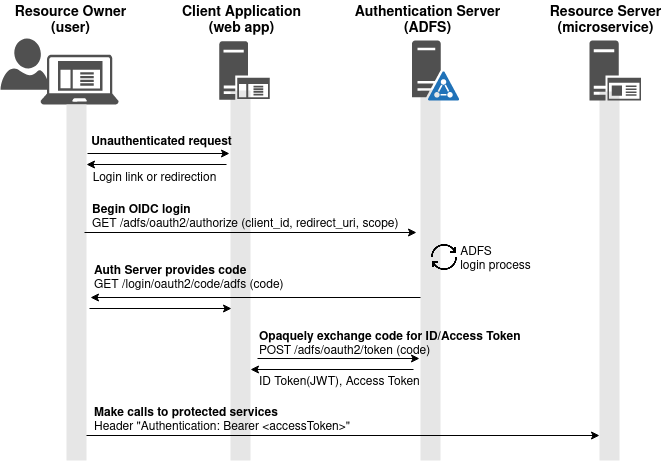

The diagram above was exported from draw.io. Its source (the exported page's mxGraphModel, read from the mxfile embedded in the PNG):
<mxGraphModel dx="780" dy="725" grid="1" gridSize="10" guides="1" tooltips="1" connect="1" arrows="1" fold="1" page="1" pageScale="1" pageWidth="850" pageHeight="1100" math="0" shadow="0">
  <root>
    <mxCell id="0" />
    <mxCell id="1" parent="0" />
    <mxCell id="dYzwd8fi6cYSQRCEDAko-31" value="" style="whiteSpace=wrap;html=1;fontSize=14;fillColor=#E6E6E6;strokeColor=none;" parent="1" vertex="1">
      <mxGeometry x="740" y="121" width="20" height="369" as="geometry" />
    </mxCell>
    <mxCell id="dYzwd8fi6cYSQRCEDAko-30" value="" style="whiteSpace=wrap;html=1;fontSize=14;fillColor=#E6E6E6;strokeColor=none;" parent="1" vertex="1">
      <mxGeometry x="561" y="119.28" width="20" height="370.72" as="geometry" />
    </mxCell>
    <mxCell id="dYzwd8fi6cYSQRCEDAko-28" value="" style="whiteSpace=wrap;html=1;fontSize=14;fillColor=#E6E6E6;strokeColor=none;" parent="1" vertex="1">
      <mxGeometry x="371" y="120" width="20" height="370" as="geometry" />
    </mxCell>
    <mxCell id="dYzwd8fi6cYSQRCEDAko-14" value="" style="sketch=0;aspect=fixed;pointerEvents=1;shadow=0;dashed=0;html=1;strokeColor=none;labelPosition=center;verticalLabelPosition=bottom;verticalAlign=top;align=center;fillColor=#505050;shape=mxgraph.azure.user" parent="1" vertex="1">
      <mxGeometry x="141" y="68" width="48.2" height="51.28" as="geometry" />
    </mxCell>
    <mxCell id="dYzwd8fi6cYSQRCEDAko-1" value="" style="sketch=0;pointerEvents=1;shadow=0;dashed=0;html=1;strokeColor=none;fillColor=#505050;labelPosition=center;verticalLabelPosition=bottom;verticalAlign=top;outlineConnect=0;align=center;shape=mxgraph.office.servers.active_directory_federation_services_server_blue;" parent="1" vertex="1">
      <mxGeometry x="552.5" y="70" width="47.5" height="60" as="geometry" />
    </mxCell>
    <mxCell id="dYzwd8fi6cYSQRCEDAko-10" value="" style="sketch=0;aspect=fixed;pointerEvents=1;shadow=0;dashed=0;html=1;strokeColor=none;labelPosition=center;verticalLabelPosition=bottom;verticalAlign=top;align=center;fillColor=#505050;shape=mxgraph.mscae.enterprise.application_server" parent="1" vertex="1">
      <mxGeometry x="359.78999999999996" y="70.68" width="50.42" height="58.63" as="geometry" />
    </mxCell>
    <mxCell id="dYzwd8fi6cYSQRCEDAko-11" value="" style="sketch=0;aspect=fixed;pointerEvents=1;shadow=0;dashed=0;html=1;strokeColor=none;labelPosition=center;verticalLabelPosition=bottom;verticalAlign=top;align=center;fillColor=#505050;shape=mxgraph.mscae.enterprise.client_application" parent="1" vertex="1">
      <mxGeometry x="181" y="84" width="78.13" height="50" as="geometry" />
    </mxCell>
    <mxCell id="dYzwd8fi6cYSQRCEDAko-12" value="" style="sketch=0;aspect=fixed;pointerEvents=1;shadow=0;dashed=0;html=1;strokeColor=none;labelPosition=center;verticalLabelPosition=bottom;verticalAlign=top;align=center;fillColor=#505050;shape=mxgraph.mscae.enterprise.application_server2" parent="1" vertex="1">
      <mxGeometry x="730" y="70" width="51.6" height="60" as="geometry" />
    </mxCell>
    <mxCell id="dYzwd8fi6cYSQRCEDAko-18" value="&lt;div&gt;&lt;b&gt;&lt;font style=&quot;font-size: 14px&quot;&gt;Resource Owner&lt;/font&gt;&lt;/b&gt;&lt;/div&gt;&lt;div&gt;&lt;b&gt;&lt;font style=&quot;font-size: 14px&quot;&gt;(user)&lt;br&gt;&lt;/font&gt;&lt;/b&gt;&lt;/div&gt;" style="text;html=1;resizable=0;autosize=1;align=center;verticalAlign=middle;points=[];fillColor=none;strokeColor=none;rounded=0;" parent="1" vertex="1">
      <mxGeometry x="146" y="30" width="130" height="40" as="geometry" />
    </mxCell>
    <mxCell id="dYzwd8fi6cYSQRCEDAko-19" value="&lt;div&gt;&lt;b&gt;&lt;font style=&quot;font-size: 14px&quot;&gt;Client Application&lt;/font&gt;&lt;/b&gt;&lt;/div&gt;&lt;div&gt;&lt;b&gt;&lt;font style=&quot;font-size: 14px&quot;&gt;(web app)&lt;br&gt;&lt;/font&gt;&lt;/b&gt;&lt;/div&gt;" style="text;html=1;resizable=0;autosize=1;align=center;verticalAlign=middle;points=[];fillColor=none;strokeColor=none;rounded=0;" parent="1" vertex="1">
      <mxGeometry x="317" y="30" width="130" height="40" as="geometry" />
    </mxCell>
    <mxCell id="dYzwd8fi6cYSQRCEDAko-20" value="&lt;div&gt;&lt;b&gt;&lt;font style=&quot;font-size: 14px&quot;&gt;Authentication Server&lt;/font&gt;&lt;/b&gt;&lt;/div&gt;&lt;div&gt;&lt;b&gt;&lt;font style=&quot;font-size: 14px&quot;&gt;(ADFS)&lt;br&gt;&lt;/font&gt;&lt;/b&gt;&lt;/div&gt;" style="text;html=1;resizable=0;autosize=1;align=center;verticalAlign=middle;points=[];fillColor=none;strokeColor=none;rounded=0;" parent="1" vertex="1">
      <mxGeometry x="488" y="30" width="160" height="40" as="geometry" />
    </mxCell>
    <mxCell id="dYzwd8fi6cYSQRCEDAko-21" value="&lt;div&gt;&lt;b&gt;&lt;font style=&quot;font-size: 14px&quot;&gt;Resource Server&lt;/font&gt;&lt;/b&gt;&lt;/div&gt;&lt;div&gt;&lt;b&gt;&lt;font style=&quot;font-size: 14px&quot;&gt;(microservice)&lt;br&gt;&lt;/font&gt;&lt;/b&gt;&lt;/div&gt;" style="text;html=1;resizable=0;autosize=1;align=center;verticalAlign=middle;points=[];fillColor=none;strokeColor=none;rounded=0;" parent="1" vertex="1">
      <mxGeometry x="681" y="30" width="130" height="40" as="geometry" />
    </mxCell>
    <mxCell id="dYzwd8fi6cYSQRCEDAko-22" value="" style="whiteSpace=wrap;html=1;fontSize=14;fillColor=#E6E6E6;strokeColor=none;" parent="1" vertex="1">
      <mxGeometry x="207" y="134" width="20" height="356" as="geometry" />
    </mxCell>
    <mxCell id="dYzwd8fi6cYSQRCEDAko-24" value="" style="endArrow=classic;html=1;rounded=0;" parent="1" edge="1">
      <mxGeometry width="50" height="50" relative="1" as="geometry">
        <mxPoint x="228" y="183" as="sourcePoint" />
        <mxPoint x="370" y="183" as="targetPoint" />
      </mxGeometry>
    </mxCell>
    <mxCell id="dYzwd8fi6cYSQRCEDAko-25" value="" style="endArrow=classic;html=1;rounded=0;" parent="1" edge="1">
      <mxGeometry width="50" height="50" relative="1" as="geometry">
        <mxPoint x="367" y="194" as="sourcePoint" />
        <mxPoint x="227" y="194" as="targetPoint" />
      </mxGeometry>
    </mxCell>
    <mxCell id="dYzwd8fi6cYSQRCEDAko-26" value="Unauthenticated request" style="text;html=1;resizable=0;autosize=1;align=center;verticalAlign=middle;points=[];fillColor=none;strokeColor=none;rounded=0;fontStyle=1" parent="1" vertex="1">
      <mxGeometry x="222" y="162" width="160" height="20" as="geometry" />
    </mxCell>
    <mxCell id="dYzwd8fi6cYSQRCEDAko-27" value="Login link or redirection" style="text;html=1;resizable=0;autosize=1;align=center;verticalAlign=middle;points=[];fillColor=none;strokeColor=none;rounded=0;" parent="1" vertex="1">
      <mxGeometry x="225" y="198" width="140" height="20" as="geometry" />
    </mxCell>
    <mxCell id="dYzwd8fi6cYSQRCEDAko-32" value="" style="endArrow=classic;html=1;rounded=0;" parent="1" edge="1">
      <mxGeometry width="50" height="50" relative="1" as="geometry">
        <mxPoint x="225" y="262" as="sourcePoint" />
        <mxPoint x="557" y="262" as="targetPoint" />
      </mxGeometry>
    </mxCell>
    <mxCell id="dYzwd8fi6cYSQRCEDAko-34" value="&lt;div align=&quot;left&quot;&gt;&lt;b&gt;Begin OIDC login&lt;/b&gt;&lt;br&gt;&lt;/div&gt;&lt;div align=&quot;left&quot;&gt;GET /adfs/oauth2/authorize (client_id, redirect_uri, scope)&lt;/div&gt;" style="text;html=1;resizable=0;autosize=1;align=left;verticalAlign=middle;points=[];fillColor=none;strokeColor=none;rounded=0;fontStyle=0" parent="1" vertex="1">
      <mxGeometry x="231" y="227" width="330" height="40" as="geometry" />
    </mxCell>
    <mxCell id="dYzwd8fi6cYSQRCEDAko-40" value="" style="endArrow=classic;html=1;rounded=0;" parent="1" edge="1">
      <mxGeometry width="50" height="50" relative="1" as="geometry">
        <mxPoint x="561" y="327" as="sourcePoint" />
        <mxPoint x="231" y="327" as="targetPoint" />
      </mxGeometry>
    </mxCell>
    <mxCell id="dYzwd8fi6cYSQRCEDAko-41" value="&lt;div&gt;&lt;b&gt;Auth Server provides code&lt;/b&gt;&lt;br&gt;&lt;/div&gt;&lt;div&gt;GET /login/oauth2/code/adfs (code)&lt;/div&gt;" style="text;html=1;resizable=0;autosize=1;align=left;verticalAlign=middle;points=[];fillColor=none;strokeColor=none;rounded=0;" parent="1" vertex="1">
      <mxGeometry x="233" y="293" width="210" height="30" as="geometry" />
    </mxCell>
    <mxCell id="dYzwd8fi6cYSQRCEDAko-42" value="" style="endArrow=classic;html=1;rounded=0;" parent="1" edge="1">
      <mxGeometry width="50" height="50" relative="1" as="geometry">
        <mxPoint x="230" y="338" as="sourcePoint" />
        <mxPoint x="372" y="338" as="targetPoint" />
      </mxGeometry>
    </mxCell>
    <mxCell id="dYzwd8fi6cYSQRCEDAko-43" value="" style="endArrow=classic;html=1;rounded=0;" parent="1" edge="1">
      <mxGeometry width="50" height="50" relative="1" as="geometry">
        <mxPoint x="398" y="388" as="sourcePoint" />
        <mxPoint x="560" y="388" as="targetPoint" />
      </mxGeometry>
    </mxCell>
    <mxCell id="dYzwd8fi6cYSQRCEDAko-44" value="" style="endArrow=classic;html=1;rounded=0;" parent="1" edge="1">
      <mxGeometry width="50" height="50" relative="1" as="geometry">
        <mxPoint x="554" y="399" as="sourcePoint" />
        <mxPoint x="391" y="399" as="targetPoint" />
      </mxGeometry>
    </mxCell>
    <mxCell id="dYzwd8fi6cYSQRCEDAko-45" value="&lt;div&gt;&lt;b&gt;Opaquely exchange code for ID/Access Token&lt;/b&gt;&lt;br&gt;&lt;/div&gt;&lt;div&gt;POST /adfs/oauth2/token (code)&lt;br&gt;&lt;/div&gt;" style="text;html=1;resizable=0;autosize=1;align=left;verticalAlign=middle;points=[];fillColor=none;strokeColor=none;rounded=0;" parent="1" vertex="1">
      <mxGeometry x="397.5" y="354" width="290" height="40" as="geometry" />
    </mxCell>
    <mxCell id="dYzwd8fi6cYSQRCEDAko-46" value="ID Token(JWT), Access Token" style="text;html=1;resizable=0;autosize=1;align=left;verticalAlign=middle;points=[];fillColor=none;strokeColor=none;rounded=0;" parent="1" vertex="1">
      <mxGeometry x="397.5" y="397" width="180" height="30" as="geometry" />
    </mxCell>
    <mxCell id="dYzwd8fi6cYSQRCEDAko-51" value="" style="endArrow=classic;html=1;rounded=0;" parent="1" edge="1">
      <mxGeometry width="50" height="50" relative="1" as="geometry">
        <mxPoint x="227" y="465" as="sourcePoint" />
        <mxPoint x="740" y="465" as="targetPoint" />
      </mxGeometry>
    </mxCell>
    <mxCell id="dYzwd8fi6cYSQRCEDAko-52" value="&lt;div align=&quot;left&quot;&gt;&lt;b&gt;Make calls to protected services&lt;/b&gt;&lt;br&gt;&lt;/div&gt;&lt;div align=&quot;left&quot;&gt;Header &quot;Authentication: Bearer &amp;lt;accessToken&amp;gt;&quot;&lt;br&gt;&lt;/div&gt;" style="text;html=1;resizable=0;autosize=1;align=left;verticalAlign=middle;points=[];fillColor=none;strokeColor=none;rounded=0;fontStyle=0" parent="1" vertex="1">
      <mxGeometry x="233" y="430" width="280" height="40" as="geometry" />
    </mxCell>
    <mxCell id="jtro0DQ-XLSDsU01KvPE-1" value="" style="shape=image;html=1;verticalAlign=top;verticalLabelPosition=bottom;labelBackgroundColor=#ffffff;imageAspect=0;aspect=fixed;image=https://cdn3.iconfinder.com/data/icons/arrows-set-12/512/reset-128.png" parent="1" vertex="1">
      <mxGeometry x="570" y="272" width="30" height="30" as="geometry" />
    </mxCell>
    <mxCell id="jtro0DQ-XLSDsU01KvPE-2" value="&lt;div align=&quot;left&quot;&gt;ADFS&lt;/div&gt;&lt;div align=&quot;left&quot;&gt;login process&lt;br&gt;&lt;/div&gt;" style="text;html=1;resizable=0;autosize=1;align=center;verticalAlign=middle;points=[];fillColor=none;strokeColor=none;rounded=0;" parent="1" vertex="1">
      <mxGeometry x="591" y="269" width="90" height="40" as="geometry" />
    </mxCell>
  </root>
</mxGraphModel>